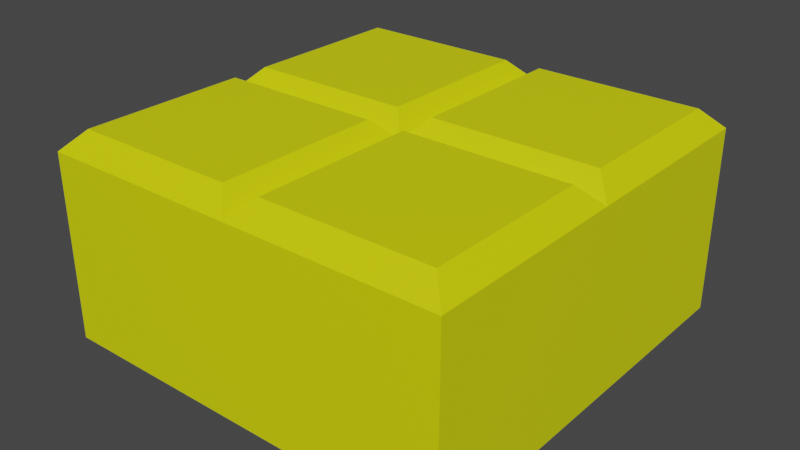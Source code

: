 # Source: O.blend  (saved by Blender 3.6.11; exported with 4.5.12 LTS)
import bpy
from mathutils import Matrix  # noqa: F401  (used for matrix-valued properties, if any)

bpy.ops.wm.read_factory_settings(use_empty=True)
scene = bpy.context.scene
scene.name = 'Scene'

# ---- materials (node trees are filled in below, after node groups)
mat_o = bpy.data.materials.new('O')
mat_o.use_transparent_shadow = False

# ---- material node trees
mat_o.use_nodes = True; mat_o.node_tree.nodes.clear()
_N = mat_o.node_tree.nodes; _L = mat_o.node_tree.links
n0 = _N.new('ShaderNodeBsdfPrincipled'); n0.name = 'プリンシプルBSDF'; n0.location = (10, 300)
n0.distribution = 'GGX'
n0.subsurface_method = 'RANDOM_WALK_SKIN'
n0.inputs[0].default_value = (0.7615, 0.8, 0.0, 1.0)
n0.inputs[3].default_value = 1.45
n0.inputs[27].default_value = (0.0, 0.0, 0.0, 1.0)
n0.inputs[28].default_value = 1.0
n1 = _N.new('ShaderNodeOutputMaterial'); n1.name = 'マテリアル出力'; n1.location = (300, 300)
_L.new(n0.outputs[0], n1.inputs[0])
n1.is_active_output = True

# ---- world
world_world = bpy.data.worlds.new('World'); scene.world = world_world
world_world.use_nodes = True; world_world.node_tree.nodes.clear()
_N = world_world.node_tree.nodes; _L = world_world.node_tree.links
n0 = _N.new('ShaderNodeOutputWorld'); n0.name = 'World Output'; n0.location = (300, 300)
n1 = _N.new('ShaderNodeBackground'); n1.name = 'Background'; n1.location = (10, 300)
n1.inputs[0].default_value = (0.05088, 0.05088, 0.05088, 1.0)
_L.new(n1.outputs[0], n0.inputs[0])
n0.is_active_output = True
world_world.color = (0.05088, 0.05088, 0.05088)
world_world.use_sun_shadow = False
world_world.sun_shadow_jitter_overblur = 0.0

# ---- meshes
me_x = bpy.data.meshes.new('立方体')
me_x.from_pydata([(-2.0, 0.0, 0.0), (-2.0, 2.0, 0.0), (0.0, 0.0, 0.0), (0.0, 2.0, 0.0), (-1.81, 0.19, 2.0), (-2.0, 0.0, 1.81), (-1.81, 1.81, 2.0), (-2.0, 2.0, 1.81), (-0.19, 0.19, 2.0), (0.0, 0.0, 1.81), (-0.19, 1.81, 2.0), (0.0, 2.0, 1.81), (0.0, 0.0, 0.0), (0.0, 2.0, 0.0), (2.0, 0.0, 0.0), (2.0, 2.0, 0.0), (0.19, 0.19, 2.0), (0.0, 0.0, 1.81), (0.19, 1.81, 2.0), (0.0, 2.0, 1.81), (1.81, 0.19, 2.0), (2.0, 0.0, 1.81), (1.81, 1.81, 2.0), (2.0, 2.0, 1.81), (-2.0, -2.0, 0.0), (-2.0, 0.0, 0.0), (0.0, -2.0, 0.0), (0.0, 0.0, 0.0), (-1.81, -1.81, 2.0), (-2.0, -2.0, 1.81), (-1.81, -0.19, 2.0), (-2.0, 0.0, 1.81), (-0.19, -1.81, 2.0), (0.0, -2.0, 1.81), (-0.19, -0.19, 2.0), (0.0, 0.0, 1.81), (0.0, -2.0, 0.0), (0.0, 0.0, 0.0), (2.0, -2.0, 0.0), (2.0, 0.0, 0.0), (0.19, -1.81, 2.0), (0.0, -2.0, 1.81), (0.19, -0.19, 2.0), (0.0, 0.0, 1.81), (1.81, -1.81, 2.0), (2.0, -2.0, 1.81), (1.81, -0.19, 2.0), (2.0, 0.0, 1.81)], [], [(10, 6, 4, 8), (3, 11, 9, 2), (0, 5, 7, 1), (1, 3, 2, 0), (1, 7, 11, 3), (4, 6, 7, 5), (6, 10, 11, 7), (10, 8, 9, 11), (8, 4, 5, 9), (2, 9, 5, 0), (22, 18, 16, 20), (15, 23, 21, 14), (12, 17, 19, 13), (13, 15, 14, 12), (13, 19, 23, 15), (16, 18, 19, 17), (18, 22, 23, 19), (22, 20, 21, 23), (20, 16, 17, 21), (14, 21, 17, 12), (34, 30, 28, 32), (27, 35, 33, 26), (24, 29, 31, 25), (25, 27, 26, 24), (25, 31, 35, 27), (28, 30, 31, 29), (30, 34, 35, 31), (34, 32, 33, 35), (32, 28, 29, 33), (26, 33, 29, 24), (46, 42, 40, 44), (39, 47, 45, 38), (36, 41, 43, 37), (37, 39, 38, 36), (37, 43, 47, 39), (40, 42, 43, 41), (42, 46, 47, 43), (46, 44, 45, 47), (44, 40, 41, 45), (38, 45, 41, 36)])
_uv = me_x.uv_layers.new(name='UVマップ')
_uv.uv.foreach_set('vector', [0.6488, 0.5238, 0.8513, 0.5238, 0.8512, 0.7262, 0.6488, 0.7263, 0.375, 0.5, 0.6012, 0.5, 0.6012, 0.75, 0.375, 0.75, 0.375, 0.0, 0.6012, 0.0, 0.6012, 0.25, 0.375, 0.25, 0.125, 0.5, 0.375, 0.5, 0.375, 0.75, 0.125, 0.75, 0.375, 0.25, 0.6012, 0.25, 0.6012, 0.5, 0.375, 0.5, 0.8512, 0.7262, 0.8513, 0.5238, 0.875, 0.5, 0.875, 0.75, 0.8513, 0.5238, 0.6488, 0.5238, 0.625, 0.5, 0.875, 0.5, 0.6488, 0.5238, 0.6488, 0.7263, 0.6012, 0.75, 0.6012, 0.5, 0.6488, 0.7263, 0.8512, 0.7262, 0.875, 0.75, 0.625, 0.75, 0.375, 0.75, 0.6012, 0.75, 0.6012, 1.0, 0.375, 1.0, 0.6488, 0.5238, 0.8513, 0.5238, 0.8512, 0.7262, 0.6488, 0.7263, 0.375, 0.5, 0.6012, 0.5, 0.6012, 0.75, 0.375, 0.75, 0.375, 0.0, 0.6012, 0.0, 0.6012, 0.25, 0.375, 0.25, 0.125, 0.5, 0.375, 0.5, 0.375, 0.75, 0.125, 0.75, 0.375, 0.25, 0.6012, 0.25, 0.6012, 0.5, 0.375, 0.5, 0.8512, 0.7262, 0.8513, 0.5238, 0.875, 0.5, 0.875, 0.75, 0.8513, 0.5238, 0.6488, 0.5238, 0.625, 0.5, 0.875, 0.5, 0.6488, 0.5238, 0.6488, 0.7263, 0.6012, 0.75, 0.6012, 0.5, 0.6488, 0.7263, 0.8512, 0.7262, 0.875, 0.75, 0.625, 0.75, 0.375, 0.75, 0.6012, 0.75, 0.6012, 1.0, 0.375, 1.0, 0.6488, 0.5238, 0.8513, 0.5238, 0.8512, 0.7262, 0.6488, 0.7263, 0.375, 0.5, 0.6012, 0.5, 0.6012, 0.75, 0.375, 0.75, 0.375, 0.0, 0.6012, 0.0, 0.6012, 0.25, 0.375, 0.25, 0.125, 0.5, 0.375, 0.5, 0.375, 0.75, 0.125, 0.75, 0.375, 0.25, 0.6012, 0.25, 0.6012, 0.5, 0.375, 0.5, 0.8512, 0.7262, 0.8513, 0.5238, 0.875, 0.5, 0.875, 0.75, 0.8513, 0.5238, 0.6488, 0.5238, 0.625, 0.5, 0.875, 0.5, 0.6488, 0.5238, 0.6488, 0.7263, 0.6012, 0.75, 0.6012, 0.5, 0.6488, 0.7263, 0.8512, 0.7262, 0.875, 0.75, 0.625, 0.75, 0.375, 0.75, 0.6012, 0.75, 0.6012, 1.0, 0.375, 1.0, 0.6488, 0.5238, 0.8513, 0.5238, 0.8512, 0.7262, 0.6488, 0.7263, 0.375, 0.5, 0.6012, 0.5, 0.6012, 0.75, 0.375, 0.75, 0.375, 0.0, 0.6012, 0.0, 0.6012, 0.25, 0.375, 0.25, 0.125, 0.5, 0.375, 0.5, 0.375, 0.75, 0.125, 0.75, 0.375, 0.25, 0.6012, 0.25, 0.6012, 0.5, 0.375, 0.5, 0.8512, 0.7262, 0.8513, 0.5238, 0.875, 0.5, 0.875, 0.75, 0.8513, 0.5238, 0.6488, 0.5238, 0.625, 0.5, 0.875, 0.5, 0.6488, 0.5238, 0.6488, 0.7263, 0.6012, 0.75, 0.6012, 0.5, 0.6488, 0.7263, 0.8512, 0.7262, 0.875, 0.75, 0.625, 0.75, 0.375, 0.75, 0.6012, 0.75, 0.6012, 1.0, 0.375, 1.0])
_ca = me_x.color_attributes.new('属性', 'BYTE_COLOR', 'CORNER')
_ca.data.foreach_set('color', [1.0, 1.0, 1.0, 1.0, 1.0, 1.0, 1.0, 1.0, 1.0, 1.0, 1.0, 1.0, 1.0, 1.0, 1.0, 1.0, 1.0, 1.0, 1.0, 1.0, 1.0, 1.0, 1.0, 1.0, 1.0, 1.0, 1.0, 1.0, 1.0, 1.0, 1.0, 1.0, 1.0, 1.0, 1.0, 1.0, 1.0, 1.0, 1.0, 1.0, 1.0, 1.0, 1.0, 1.0, 1.0, 1.0, 1.0, 1.0, 1.0, 1.0, 1.0, 1.0, 1.0, 1.0, 1.0, 1.0, 1.0, 1.0, 1.0, 1.0, 1.0, 1.0, 1.0, 1.0, 1.0, 1.0, 1.0, 1.0, 1.0, 1.0, 1.0, 1.0, 1.0, 1.0, 1.0, 1.0, 1.0, 1.0, 1.0, 1.0, 1.0, 1.0, 1.0, 1.0, 1.0, 1.0, 1.0, 1.0, 1.0, 1.0, 1.0, 1.0, 1.0, 1.0, 1.0, 1.0, 1.0, 1.0, 1.0, 1.0, 1.0, 1.0, 1.0, 1.0, 1.0, 1.0, 1.0, 1.0, 1.0, 1.0, 1.0, 1.0, 1.0, 1.0, 1.0, 1.0, 1.0, 1.0, 1.0, 1.0, 1.0, 1.0, 1.0, 1.0, 1.0, 1.0, 1.0, 1.0, 1.0, 1.0, 1.0, 1.0, 1.0, 1.0, 1.0, 1.0, 1.0, 1.0, 1.0, 1.0, 1.0, 1.0, 1.0, 1.0, 1.0, 1.0, 1.0, 1.0, 1.0, 1.0, 1.0, 1.0, 1.0, 1.0, 1.0, 1.0, 1.0, 1.0, 1.0, 1.0, 1.0, 1.0, 1.0, 1.0, 1.0, 1.0, 1.0, 1.0, 1.0, 1.0, 1.0, 1.0, 1.0, 1.0, 1.0, 1.0, 1.0, 1.0, 1.0, 1.0, 1.0, 1.0, 1.0, 1.0, 1.0, 1.0, 1.0, 1.0, 1.0, 1.0, 1.0, 1.0, 1.0, 1.0, 1.0, 1.0, 1.0, 1.0, 1.0, 1.0, 1.0, 1.0, 1.0, 1.0, 1.0, 1.0, 1.0, 1.0, 1.0, 1.0, 1.0, 1.0, 1.0, 1.0, 1.0, 1.0, 1.0, 1.0, 1.0, 1.0, 1.0, 1.0, 1.0, 1.0, 1.0, 1.0, 1.0, 1.0, 1.0, 1.0, 1.0, 1.0, 1.0, 1.0, 1.0, 1.0, 1.0, 1.0, 1.0, 1.0, 1.0, 1.0, 1.0, 1.0, 1.0, 1.0, 1.0, 1.0, 1.0, 1.0, 1.0, 1.0, 1.0, 1.0, 1.0, 1.0, 1.0, 1.0, 1.0, 1.0, 1.0, 1.0, 1.0, 1.0, 1.0, 1.0, 1.0, 1.0, 1.0, 1.0, 1.0, 1.0, 1.0, 1.0, 1.0, 1.0, 1.0, 1.0, 1.0, 1.0, 1.0, 1.0, 1.0, 1.0, 1.0, 1.0, 1.0, 1.0, 1.0, 1.0, 1.0, 1.0, 1.0, 1.0, 1.0, 1.0, 1.0, 1.0, 1.0, 1.0, 1.0, 1.0, 1.0, 1.0, 1.0, 1.0, 1.0, 1.0, 1.0, 1.0, 1.0, 1.0, 1.0, 1.0, 1.0, 1.0, 1.0, 1.0, 1.0, 1.0, 1.0, 1.0, 1.0, 1.0, 1.0, 1.0, 1.0, 1.0, 1.0, 1.0, 1.0, 1.0, 1.0, 1.0, 1.0, 1.0, 1.0, 1.0, 1.0, 1.0, 1.0, 1.0, 1.0, 1.0, 1.0, 1.0, 1.0, 1.0, 1.0, 1.0, 1.0, 1.0, 1.0, 1.0, 1.0, 1.0, 1.0, 1.0, 1.0, 1.0, 1.0, 1.0, 1.0, 1.0, 1.0, 1.0, 1.0, 1.0, 1.0, 1.0, 1.0, 1.0, 1.0, 1.0, 1.0, 1.0, 1.0, 1.0, 1.0, 1.0, 1.0, 1.0, 1.0, 1.0, 1.0, 1.0, 1.0, 1.0, 1.0, 1.0, 1.0, 1.0, 1.0, 1.0, 1.0, 1.0, 1.0, 1.0, 1.0, 1.0, 1.0, 1.0, 1.0, 1.0, 1.0, 1.0, 1.0, 1.0, 1.0, 1.0, 1.0, 1.0, 1.0, 1.0, 1.0, 1.0, 1.0, 1.0, 1.0, 1.0, 1.0, 1.0, 1.0, 1.0, 1.0, 1.0, 1.0, 1.0, 1.0, 1.0, 1.0, 1.0, 1.0, 1.0, 1.0, 1.0, 1.0, 1.0, 1.0, 1.0, 1.0, 1.0, 1.0, 1.0, 1.0, 1.0, 1.0, 1.0, 1.0, 1.0, 1.0, 1.0, 1.0, 1.0, 1.0, 1.0, 1.0, 1.0, 1.0, 1.0, 1.0, 1.0, 1.0, 1.0, 1.0, 1.0, 1.0, 1.0, 1.0, 1.0, 1.0, 1.0, 1.0, 1.0, 1.0, 1.0, 1.0, 1.0, 1.0, 1.0, 1.0, 1.0, 1.0, 1.0, 1.0, 1.0, 1.0, 1.0, 1.0, 1.0, 1.0, 1.0, 1.0, 1.0, 1.0, 1.0, 1.0, 1.0, 1.0, 1.0, 1.0, 1.0, 1.0, 1.0, 1.0, 1.0, 1.0, 1.0, 1.0, 1.0, 1.0, 1.0, 1.0, 1.0, 1.0, 1.0, 1.0, 1.0, 1.0, 1.0, 1.0, 1.0, 1.0, 1.0, 1.0, 1.0, 1.0, 1.0, 1.0, 1.0, 1.0, 1.0, 1.0, 1.0, 1.0, 1.0, 1.0, 1.0, 1.0, 1.0, 1.0, 1.0, 1.0, 1.0, 1.0, 1.0, 1.0, 1.0, 1.0, 1.0, 1.0, 1.0, 1.0, 1.0, 1.0, 1.0, 1.0, 1.0, 1.0, 1.0, 1.0, 1.0, 1.0, 1.0, 1.0, 1.0, 1.0, 1.0, 1.0, 1.0, 1.0, 1.0, 1.0, 1.0, 1.0, 1.0, 1.0, 1.0, 1.0, 1.0, 1.0, 1.0, 1.0, 1.0, 1.0, 1.0, 1.0, 1.0, 1.0, 1.0, 1.0, 1.0, 1.0, 1.0, 1.0, 1.0, 1.0, 1.0, 1.0, 1.0, 1.0, 1.0, 1.0, 1.0, 1.0, 1.0, 1.0, 1.0, 1.0, 1.0, 1.0, 1.0, 1.0, 1.0, 1.0, 1.0, 1.0, 1.0, 1.0, 1.0, 1.0, 1.0, 1.0, 1.0, 1.0, 1.0, 1.0, 1.0, 1.0, 1.0, 1.0, 1.0, 1.0, 1.0, 1.0, 1.0, 1.0, 1.0, 1.0, 1.0])
me_x.materials.append(mat_o)
me_x.update()

# ---- objects
ob_x = bpy.data.objects.new('立方体', me_x)

# ---- transforms, parenting, visibility, modifiers, constraints
ob_x.location = (0.0, 0.0, 0.0)

# ---- collection membership
scene.collection.objects.link(ob_x)

# ---- scene / render settings (as saved in the file)
scene.frame_start = 1; scene.frame_end = 250; scene.frame_set(1)
scene.render.engine = 'BLENDER_EEVEE_NEXT'
scene.cycles.sampling_pattern = 'TABULATED_SOBOL'
scene.view_settings.view_transform = 'Filmic'
bpy.context.view_layer.update()

# ---- added for rendering (the .blend has no active camera and no usable light): camera, sun
cam_auto = bpy.data.cameras.new('AutoCamera')
cam_auto.lens = 50.0
cam_auto.sensor_width = 36.0
cam_auto.clip_end = 1000.0
ob_auto_camera = bpy.data.objects.new('AutoCamera', cam_auto)
scene.collection.objects.link(ob_auto_camera)
ob_auto_camera.location = (5.55135, -6.66162, 5.44108)
ob_auto_camera.rotation_euler = (1.09748, -7.21219e-08, 0.694738)
scene.camera = ob_auto_camera
light_auto_sun = bpy.data.lights.new('AutoSun', 'SUN')
light_auto_sun.energy = 3.0
light_auto_sun.angle = 0.0523599
ob_auto_sun = bpy.data.objects.new('AutoSun', light_auto_sun)
scene.collection.objects.link(ob_auto_sun)
ob_auto_sun.rotation_euler = (0.872665, 0.174533, 0.523599)
bpy.context.view_layer.update()
